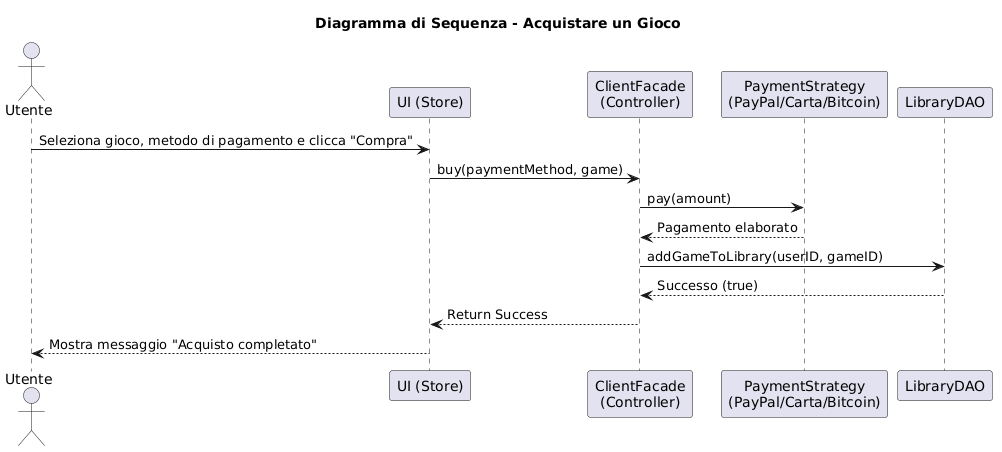

The diagram above was rendered by PlantUML. Its source (embedded in the PNG):
@startuml
title Diagramma di Sequenza - Acquistare un Gioco

actor Utente
participant "UI (Store)" as UI
participant "ClientFacade\n(Controller)" as Facade
participant "PaymentStrategy\n(PayPal/Carta/Bitcoin)" as Strategy
participant "LibraryDAO" as DAO

Utente -> UI : Seleziona gioco, metodo di pagamento e clicca "Compra"
UI -> Facade : buy(paymentMethod, game)

' Il Facade gestisce prima il pagamento tramite Strategy
Facade -> Strategy : pay(amount)
Strategy --> Facade : Pagamento elaborato

' Il Facade delega al DAO il salvataggio nel database
Facade -> DAO : addGameToLibrary(userID, gameID)
DAO --> Facade : Successo (true)

Facade --> UI : Return Success
UI --> Utente : Mostra messaggio "Acquisto completato"
@enduml